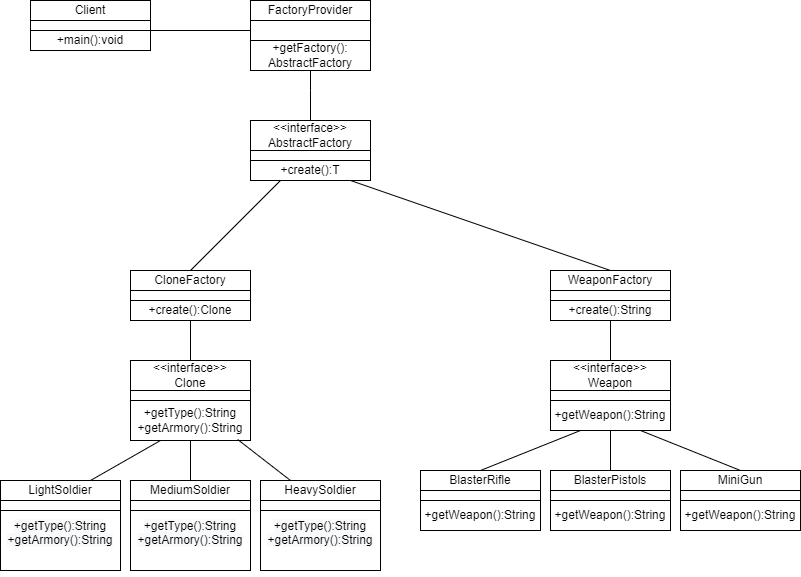

The diagram above was exported from draw.io. Its source (the exported page's mxGraphModel, read from the mxfile embedded in the PNG):
<mxGraphModel dx="1038" dy="547" grid="1" gridSize="10" guides="1" tooltips="1" connect="1" arrows="1" fold="1" page="1" pageScale="1" pageWidth="827" pageHeight="1169" math="0" shadow="0">
  <root>
    <mxCell id="0" />
    <mxCell id="1" parent="0" />
    <mxCell id="IAEhJ0Xg4dptwEKnjKAm-1" value="Client" style="rounded=0;whiteSpace=wrap;html=1;" vertex="1" parent="1">
      <mxGeometry x="50" y="40" width="120" height="20" as="geometry" />
    </mxCell>
    <mxCell id="IAEhJ0Xg4dptwEKnjKAm-2" value="" style="rounded=0;whiteSpace=wrap;html=1;" vertex="1" parent="1">
      <mxGeometry x="50" y="60" width="120" height="10" as="geometry" />
    </mxCell>
    <mxCell id="IAEhJ0Xg4dptwEKnjKAm-3" value="+main():void" style="rounded=0;whiteSpace=wrap;html=1;" vertex="1" parent="1">
      <mxGeometry x="50" y="70" width="120" height="20" as="geometry" />
    </mxCell>
    <mxCell id="IAEhJ0Xg4dptwEKnjKAm-4" value="" style="endArrow=none;html=1;rounded=0;exitX=1;exitY=0;exitDx=0;exitDy=0;" edge="1" parent="1" source="IAEhJ0Xg4dptwEKnjKAm-3" target="IAEhJ0Xg4dptwEKnjKAm-5">
      <mxGeometry width="50" height="50" relative="1" as="geometry">
        <mxPoint x="390" y="210" as="sourcePoint" />
        <mxPoint x="260" y="70" as="targetPoint" />
        <Array as="points" />
      </mxGeometry>
    </mxCell>
    <mxCell id="IAEhJ0Xg4dptwEKnjKAm-5" value="" style="rounded=0;whiteSpace=wrap;html=1;" vertex="1" parent="1">
      <mxGeometry x="270" y="60" width="120" height="20" as="geometry" />
    </mxCell>
    <mxCell id="IAEhJ0Xg4dptwEKnjKAm-6" value="FactoryProvider" style="rounded=0;whiteSpace=wrap;html=1;" vertex="1" parent="1">
      <mxGeometry x="270" y="40" width="120" height="20" as="geometry" />
    </mxCell>
    <mxCell id="IAEhJ0Xg4dptwEKnjKAm-7" value="+getFactory():&lt;br&gt;AbstractFactory" style="rounded=0;whiteSpace=wrap;html=1;" vertex="1" parent="1">
      <mxGeometry x="270" y="80" width="120" height="30" as="geometry" />
    </mxCell>
    <mxCell id="IAEhJ0Xg4dptwEKnjKAm-8" value="&amp;lt;&amp;lt;interface&amp;gt;&amp;gt;&lt;br&gt;AbstractFactory" style="rounded=0;whiteSpace=wrap;html=1;" vertex="1" parent="1">
      <mxGeometry x="270" y="160" width="120" height="30" as="geometry" />
    </mxCell>
    <mxCell id="IAEhJ0Xg4dptwEKnjKAm-9" value="" style="endArrow=none;html=1;rounded=0;entryX=0.5;entryY=1;entryDx=0;entryDy=0;exitX=0.5;exitY=0;exitDx=0;exitDy=0;" edge="1" parent="1" source="IAEhJ0Xg4dptwEKnjKAm-8" target="IAEhJ0Xg4dptwEKnjKAm-7">
      <mxGeometry width="50" height="50" relative="1" as="geometry">
        <mxPoint x="390" y="270" as="sourcePoint" />
        <mxPoint x="440" y="220" as="targetPoint" />
        <Array as="points">
          <mxPoint x="330" y="130" />
        </Array>
      </mxGeometry>
    </mxCell>
    <mxCell id="IAEhJ0Xg4dptwEKnjKAm-10" value="" style="rounded=0;whiteSpace=wrap;html=1;" vertex="1" parent="1">
      <mxGeometry x="270" y="190" width="120" height="10" as="geometry" />
    </mxCell>
    <mxCell id="IAEhJ0Xg4dptwEKnjKAm-11" value="+create():T" style="rounded=0;whiteSpace=wrap;html=1;" vertex="1" parent="1">
      <mxGeometry x="270" y="200" width="120" height="20" as="geometry" />
    </mxCell>
    <mxCell id="IAEhJ0Xg4dptwEKnjKAm-12" value="CloneFactory" style="rounded=0;whiteSpace=wrap;html=1;" vertex="1" parent="1">
      <mxGeometry x="150" y="310" width="120" height="20" as="geometry" />
    </mxCell>
    <mxCell id="IAEhJ0Xg4dptwEKnjKAm-13" value="WeaponFactory" style="rounded=0;whiteSpace=wrap;html=1;" vertex="1" parent="1">
      <mxGeometry x="570" y="310" width="120" height="20" as="geometry" />
    </mxCell>
    <mxCell id="IAEhJ0Xg4dptwEKnjKAm-14" value="" style="rounded=0;whiteSpace=wrap;html=1;" vertex="1" parent="1">
      <mxGeometry x="150" y="330" width="120" height="10" as="geometry" />
    </mxCell>
    <mxCell id="IAEhJ0Xg4dptwEKnjKAm-15" value="+create():Clone" style="rounded=0;whiteSpace=wrap;html=1;" vertex="1" parent="1">
      <mxGeometry x="150" y="340" width="120" height="20" as="geometry" />
    </mxCell>
    <mxCell id="IAEhJ0Xg4dptwEKnjKAm-17" value="" style="rounded=0;whiteSpace=wrap;html=1;" vertex="1" parent="1">
      <mxGeometry x="570" y="330" width="120" height="10" as="geometry" />
    </mxCell>
    <mxCell id="IAEhJ0Xg4dptwEKnjKAm-18" value="+create():String" style="rounded=0;whiteSpace=wrap;html=1;" vertex="1" parent="1">
      <mxGeometry x="570" y="340" width="120" height="20" as="geometry" />
    </mxCell>
    <mxCell id="IAEhJ0Xg4dptwEKnjKAm-19" value="" style="endArrow=none;html=1;rounded=0;exitX=0.5;exitY=0;exitDx=0;exitDy=0;" edge="1" parent="1" source="IAEhJ0Xg4dptwEKnjKAm-13">
      <mxGeometry width="50" height="50" relative="1" as="geometry">
        <mxPoint x="330" y="370" as="sourcePoint" />
        <mxPoint x="370" y="220" as="targetPoint" />
      </mxGeometry>
    </mxCell>
    <mxCell id="IAEhJ0Xg4dptwEKnjKAm-20" value="" style="endArrow=none;html=1;rounded=0;exitX=0.5;exitY=0;exitDx=0;exitDy=0;entryX=0.25;entryY=1;entryDx=0;entryDy=0;" edge="1" parent="1" source="IAEhJ0Xg4dptwEKnjKAm-12" target="IAEhJ0Xg4dptwEKnjKAm-11">
      <mxGeometry width="50" height="50" relative="1" as="geometry">
        <mxPoint x="280" y="310" as="sourcePoint" />
        <mxPoint x="300" y="260" as="targetPoint" />
      </mxGeometry>
    </mxCell>
    <mxCell id="IAEhJ0Xg4dptwEKnjKAm-21" value="" style="endArrow=none;html=1;rounded=0;entryX=0.5;entryY=1;entryDx=0;entryDy=0;" edge="1" parent="1" target="IAEhJ0Xg4dptwEKnjKAm-15">
      <mxGeometry width="50" height="50" relative="1" as="geometry">
        <mxPoint x="210" y="400" as="sourcePoint" />
        <mxPoint x="380" y="520" as="targetPoint" />
      </mxGeometry>
    </mxCell>
    <mxCell id="IAEhJ0Xg4dptwEKnjKAm-22" value="&amp;lt;&amp;lt;interface&amp;gt;&amp;gt;&lt;br&gt;Clone" style="rounded=0;whiteSpace=wrap;html=1;" vertex="1" parent="1">
      <mxGeometry x="150" y="400" width="120" height="30" as="geometry" />
    </mxCell>
    <mxCell id="IAEhJ0Xg4dptwEKnjKAm-23" value="" style="rounded=0;whiteSpace=wrap;html=1;" vertex="1" parent="1">
      <mxGeometry x="150" y="430" width="120" height="10" as="geometry" />
    </mxCell>
    <mxCell id="IAEhJ0Xg4dptwEKnjKAm-24" value="+getType():String&lt;br&gt;+getArmory():String" style="rounded=0;whiteSpace=wrap;html=1;" vertex="1" parent="1">
      <mxGeometry x="150" y="440" width="120" height="40" as="geometry" />
    </mxCell>
    <mxCell id="IAEhJ0Xg4dptwEKnjKAm-25" value="" style="endArrow=none;html=1;rounded=0;entryX=0.25;entryY=1;entryDx=0;entryDy=0;" edge="1" parent="1" target="IAEhJ0Xg4dptwEKnjKAm-24">
      <mxGeometry width="50" height="50" relative="1" as="geometry">
        <mxPoint x="110" y="520" as="sourcePoint" />
        <mxPoint x="380" y="510" as="targetPoint" />
        <Array as="points">
          <mxPoint x="110" y="520" />
        </Array>
      </mxGeometry>
    </mxCell>
    <mxCell id="IAEhJ0Xg4dptwEKnjKAm-26" value="" style="endArrow=none;html=1;rounded=0;entryX=0.5;entryY=1;entryDx=0;entryDy=0;" edge="1" parent="1" target="IAEhJ0Xg4dptwEKnjKAm-24">
      <mxGeometry width="50" height="50" relative="1" as="geometry">
        <mxPoint x="210" y="520" as="sourcePoint" />
        <mxPoint x="380" y="510" as="targetPoint" />
      </mxGeometry>
    </mxCell>
    <mxCell id="IAEhJ0Xg4dptwEKnjKAm-27" value="" style="endArrow=none;html=1;rounded=0;entryX=0.893;entryY=0.975;entryDx=0;entryDy=0;entryPerimeter=0;" edge="1" parent="1" target="IAEhJ0Xg4dptwEKnjKAm-24">
      <mxGeometry width="50" height="50" relative="1" as="geometry">
        <mxPoint x="310" y="520" as="sourcePoint" />
        <mxPoint x="250" y="460" as="targetPoint" />
      </mxGeometry>
    </mxCell>
    <mxCell id="IAEhJ0Xg4dptwEKnjKAm-28" value="HeavySoldier" style="rounded=0;whiteSpace=wrap;html=1;" vertex="1" parent="1">
      <mxGeometry x="280" y="520" width="120" height="20" as="geometry" />
    </mxCell>
    <mxCell id="IAEhJ0Xg4dptwEKnjKAm-29" value="MediumSoldier" style="rounded=0;whiteSpace=wrap;html=1;" vertex="1" parent="1">
      <mxGeometry x="150" y="520" width="120" height="20" as="geometry" />
    </mxCell>
    <mxCell id="IAEhJ0Xg4dptwEKnjKAm-30" value="LightSoldier" style="rounded=0;whiteSpace=wrap;html=1;" vertex="1" parent="1">
      <mxGeometry x="20" y="520" width="120" height="20" as="geometry" />
    </mxCell>
    <mxCell id="IAEhJ0Xg4dptwEKnjKAm-31" value="" style="rounded=0;whiteSpace=wrap;html=1;" vertex="1" parent="1">
      <mxGeometry x="20" y="540" width="120" height="10" as="geometry" />
    </mxCell>
    <mxCell id="IAEhJ0Xg4dptwEKnjKAm-32" value="" style="rounded=0;whiteSpace=wrap;html=1;" vertex="1" parent="1">
      <mxGeometry x="150" y="540" width="120" height="10" as="geometry" />
    </mxCell>
    <mxCell id="IAEhJ0Xg4dptwEKnjKAm-33" value="" style="rounded=0;whiteSpace=wrap;html=1;" vertex="1" parent="1">
      <mxGeometry x="280" y="540" width="120" height="10" as="geometry" />
    </mxCell>
    <mxCell id="IAEhJ0Xg4dptwEKnjKAm-34" value="&#10;&lt;span style=&quot;color: rgb(0, 0, 0); font-family: Helvetica; font-size: 12px; font-style: normal; font-variant-ligatures: normal; font-variant-caps: normal; font-weight: 400; letter-spacing: normal; orphans: 2; text-align: center; text-indent: 0px; text-transform: none; widows: 2; word-spacing: 0px; -webkit-text-stroke-width: 0px; background-color: rgb(248, 249, 250); text-decoration-thickness: initial; text-decoration-style: initial; text-decoration-color: initial; float: none; display: inline !important;&quot;&gt;+getType():String&lt;/span&gt;&lt;br style=&quot;color: rgb(0, 0, 0); font-family: Helvetica; font-size: 12px; font-style: normal; font-variant-ligatures: normal; font-variant-caps: normal; font-weight: 400; letter-spacing: normal; orphans: 2; text-align: center; text-indent: 0px; text-transform: none; widows: 2; word-spacing: 0px; -webkit-text-stroke-width: 0px; background-color: rgb(248, 249, 250); text-decoration-thickness: initial; text-decoration-style: initial; text-decoration-color: initial;&quot;&gt;&lt;span style=&quot;color: rgb(0, 0, 0); font-family: Helvetica; font-size: 12px; font-style: normal; font-variant-ligatures: normal; font-variant-caps: normal; font-weight: 400; letter-spacing: normal; orphans: 2; text-align: center; text-indent: 0px; text-transform: none; widows: 2; word-spacing: 0px; -webkit-text-stroke-width: 0px; background-color: rgb(248, 249, 250); text-decoration-thickness: initial; text-decoration-style: initial; text-decoration-color: initial; float: none; display: inline !important;&quot;&gt;+getArmory():String&lt;/span&gt;&#10;&#10;" style="rounded=0;whiteSpace=wrap;html=1;" vertex="1" parent="1">
      <mxGeometry x="280" y="550" width="120" height="60" as="geometry" />
    </mxCell>
    <mxCell id="IAEhJ0Xg4dptwEKnjKAm-35" value="&#10;&lt;span style=&quot;color: rgb(0, 0, 0); font-family: Helvetica; font-size: 12px; font-style: normal; font-variant-ligatures: normal; font-variant-caps: normal; font-weight: 400; letter-spacing: normal; orphans: 2; text-align: center; text-indent: 0px; text-transform: none; widows: 2; word-spacing: 0px; -webkit-text-stroke-width: 0px; background-color: rgb(248, 249, 250); text-decoration-thickness: initial; text-decoration-style: initial; text-decoration-color: initial; float: none; display: inline !important;&quot;&gt;+getType():String&lt;/span&gt;&lt;br style=&quot;color: rgb(0, 0, 0); font-family: Helvetica; font-size: 12px; font-style: normal; font-variant-ligatures: normal; font-variant-caps: normal; font-weight: 400; letter-spacing: normal; orphans: 2; text-align: center; text-indent: 0px; text-transform: none; widows: 2; word-spacing: 0px; -webkit-text-stroke-width: 0px; background-color: rgb(248, 249, 250); text-decoration-thickness: initial; text-decoration-style: initial; text-decoration-color: initial;&quot;&gt;&lt;span style=&quot;color: rgb(0, 0, 0); font-family: Helvetica; font-size: 12px; font-style: normal; font-variant-ligatures: normal; font-variant-caps: normal; font-weight: 400; letter-spacing: normal; orphans: 2; text-align: center; text-indent: 0px; text-transform: none; widows: 2; word-spacing: 0px; -webkit-text-stroke-width: 0px; background-color: rgb(248, 249, 250); text-decoration-thickness: initial; text-decoration-style: initial; text-decoration-color: initial; float: none; display: inline !important;&quot;&gt;+getArmory():String&lt;/span&gt;&#10;&#10;" style="rounded=0;whiteSpace=wrap;html=1;" vertex="1" parent="1">
      <mxGeometry x="150" y="550" width="120" height="60" as="geometry" />
    </mxCell>
    <mxCell id="IAEhJ0Xg4dptwEKnjKAm-36" value="&#10;&lt;span style=&quot;color: rgb(0, 0, 0); font-family: Helvetica; font-size: 12px; font-style: normal; font-variant-ligatures: normal; font-variant-caps: normal; font-weight: 400; letter-spacing: normal; orphans: 2; text-align: center; text-indent: 0px; text-transform: none; widows: 2; word-spacing: 0px; -webkit-text-stroke-width: 0px; background-color: rgb(248, 249, 250); text-decoration-thickness: initial; text-decoration-style: initial; text-decoration-color: initial; float: none; display: inline !important;&quot;&gt;+getType():String&lt;/span&gt;&lt;br style=&quot;color: rgb(0, 0, 0); font-family: Helvetica; font-size: 12px; font-style: normal; font-variant-ligatures: normal; font-variant-caps: normal; font-weight: 400; letter-spacing: normal; orphans: 2; text-align: center; text-indent: 0px; text-transform: none; widows: 2; word-spacing: 0px; -webkit-text-stroke-width: 0px; background-color: rgb(248, 249, 250); text-decoration-thickness: initial; text-decoration-style: initial; text-decoration-color: initial;&quot;&gt;&lt;span style=&quot;color: rgb(0, 0, 0); font-family: Helvetica; font-size: 12px; font-style: normal; font-variant-ligatures: normal; font-variant-caps: normal; font-weight: 400; letter-spacing: normal; orphans: 2; text-align: center; text-indent: 0px; text-transform: none; widows: 2; word-spacing: 0px; -webkit-text-stroke-width: 0px; background-color: rgb(248, 249, 250); text-decoration-thickness: initial; text-decoration-style: initial; text-decoration-color: initial; float: none; display: inline !important;&quot;&gt;+getArmory():String&lt;/span&gt;&#10;&#10;" style="rounded=0;whiteSpace=wrap;html=1;" vertex="1" parent="1">
      <mxGeometry x="20" y="550" width="120" height="60" as="geometry" />
    </mxCell>
    <mxCell id="IAEhJ0Xg4dptwEKnjKAm-37" value="&amp;lt;&amp;lt;interface&amp;gt;&amp;gt;&lt;br&gt;Weapon" style="rounded=0;whiteSpace=wrap;html=1;" vertex="1" parent="1">
      <mxGeometry x="570" y="400" width="120" height="30" as="geometry" />
    </mxCell>
    <mxCell id="IAEhJ0Xg4dptwEKnjKAm-38" value="" style="endArrow=none;html=1;rounded=0;entryX=0.5;entryY=1;entryDx=0;entryDy=0;exitX=0.5;exitY=0;exitDx=0;exitDy=0;" edge="1" parent="1" source="IAEhJ0Xg4dptwEKnjKAm-37" target="IAEhJ0Xg4dptwEKnjKAm-18">
      <mxGeometry width="50" height="50" relative="1" as="geometry">
        <mxPoint x="330" y="450" as="sourcePoint" />
        <mxPoint x="380" y="400" as="targetPoint" />
      </mxGeometry>
    </mxCell>
    <mxCell id="IAEhJ0Xg4dptwEKnjKAm-39" value="+getWeapon():String" style="rounded=0;whiteSpace=wrap;html=1;" vertex="1" parent="1">
      <mxGeometry x="570" y="440" width="120" height="30" as="geometry" />
    </mxCell>
    <mxCell id="IAEhJ0Xg4dptwEKnjKAm-40" value="" style="rounded=0;whiteSpace=wrap;html=1;" vertex="1" parent="1">
      <mxGeometry x="570" y="430" width="120" height="10" as="geometry" />
    </mxCell>
    <mxCell id="IAEhJ0Xg4dptwEKnjKAm-42" value="MiniGun" style="rounded=0;whiteSpace=wrap;html=1;" vertex="1" parent="1">
      <mxGeometry x="700" y="510" width="120" height="20" as="geometry" />
    </mxCell>
    <mxCell id="IAEhJ0Xg4dptwEKnjKAm-43" value="BlasterPistols" style="rounded=0;whiteSpace=wrap;html=1;" vertex="1" parent="1">
      <mxGeometry x="570" y="510" width="120" height="20" as="geometry" />
    </mxCell>
    <mxCell id="IAEhJ0Xg4dptwEKnjKAm-44" value="BlasterRifle" style="rounded=0;whiteSpace=wrap;html=1;" vertex="1" parent="1">
      <mxGeometry x="440" y="510" width="120" height="20" as="geometry" />
    </mxCell>
    <mxCell id="IAEhJ0Xg4dptwEKnjKAm-45" value="" style="endArrow=none;html=1;rounded=0;entryX=0.25;entryY=1;entryDx=0;entryDy=0;exitX=0.5;exitY=0;exitDx=0;exitDy=0;" edge="1" parent="1" source="IAEhJ0Xg4dptwEKnjKAm-44" target="IAEhJ0Xg4dptwEKnjKAm-39">
      <mxGeometry width="50" height="50" relative="1" as="geometry">
        <mxPoint x="330" y="440" as="sourcePoint" />
        <mxPoint x="380" y="390" as="targetPoint" />
      </mxGeometry>
    </mxCell>
    <mxCell id="IAEhJ0Xg4dptwEKnjKAm-46" value="" style="endArrow=none;html=1;rounded=0;entryX=0.5;entryY=1;entryDx=0;entryDy=0;exitX=0.5;exitY=0;exitDx=0;exitDy=0;" edge="1" parent="1" source="IAEhJ0Xg4dptwEKnjKAm-43" target="IAEhJ0Xg4dptwEKnjKAm-39">
      <mxGeometry width="50" height="50" relative="1" as="geometry">
        <mxPoint x="330" y="440" as="sourcePoint" />
        <mxPoint x="380" y="390" as="targetPoint" />
      </mxGeometry>
    </mxCell>
    <mxCell id="IAEhJ0Xg4dptwEKnjKAm-47" value="" style="endArrow=none;html=1;rounded=0;entryX=0.75;entryY=1;entryDx=0;entryDy=0;exitX=0.5;exitY=0;exitDx=0;exitDy=0;" edge="1" parent="1" source="IAEhJ0Xg4dptwEKnjKAm-42" target="IAEhJ0Xg4dptwEKnjKAm-39">
      <mxGeometry width="50" height="50" relative="1" as="geometry">
        <mxPoint x="330" y="440" as="sourcePoint" />
        <mxPoint x="380" y="390" as="targetPoint" />
      </mxGeometry>
    </mxCell>
    <mxCell id="IAEhJ0Xg4dptwEKnjKAm-48" value="" style="rounded=0;whiteSpace=wrap;html=1;fontSize=12;fontColor=#000000;" vertex="1" parent="1">
      <mxGeometry x="700" y="530" width="120" height="10" as="geometry" />
    </mxCell>
    <mxCell id="IAEhJ0Xg4dptwEKnjKAm-49" value="" style="rounded=0;whiteSpace=wrap;html=1;fontSize=12;fontColor=#000000;" vertex="1" parent="1">
      <mxGeometry x="570" y="530" width="120" height="10" as="geometry" />
    </mxCell>
    <mxCell id="IAEhJ0Xg4dptwEKnjKAm-50" value="" style="rounded=0;whiteSpace=wrap;html=1;fontSize=12;fontColor=#000000;" vertex="1" parent="1">
      <mxGeometry x="440" y="530" width="120" height="10" as="geometry" />
    </mxCell>
    <mxCell id="IAEhJ0Xg4dptwEKnjKAm-52" value="+getWeapon():String" style="rounded=0;whiteSpace=wrap;html=1;fontSize=12;fontColor=#000000;" vertex="1" parent="1">
      <mxGeometry x="700" y="540" width="120" height="30" as="geometry" />
    </mxCell>
    <mxCell id="IAEhJ0Xg4dptwEKnjKAm-53" value="+getWeapon():String" style="rounded=0;whiteSpace=wrap;html=1;fontSize=12;fontColor=#000000;" vertex="1" parent="1">
      <mxGeometry x="570" y="540" width="120" height="30" as="geometry" />
    </mxCell>
    <mxCell id="IAEhJ0Xg4dptwEKnjKAm-54" value="+getWeapon():String" style="rounded=0;whiteSpace=wrap;html=1;fontSize=12;fontColor=#000000;" vertex="1" parent="1">
      <mxGeometry x="440" y="540" width="120" height="30" as="geometry" />
    </mxCell>
  </root>
</mxGraphModel>